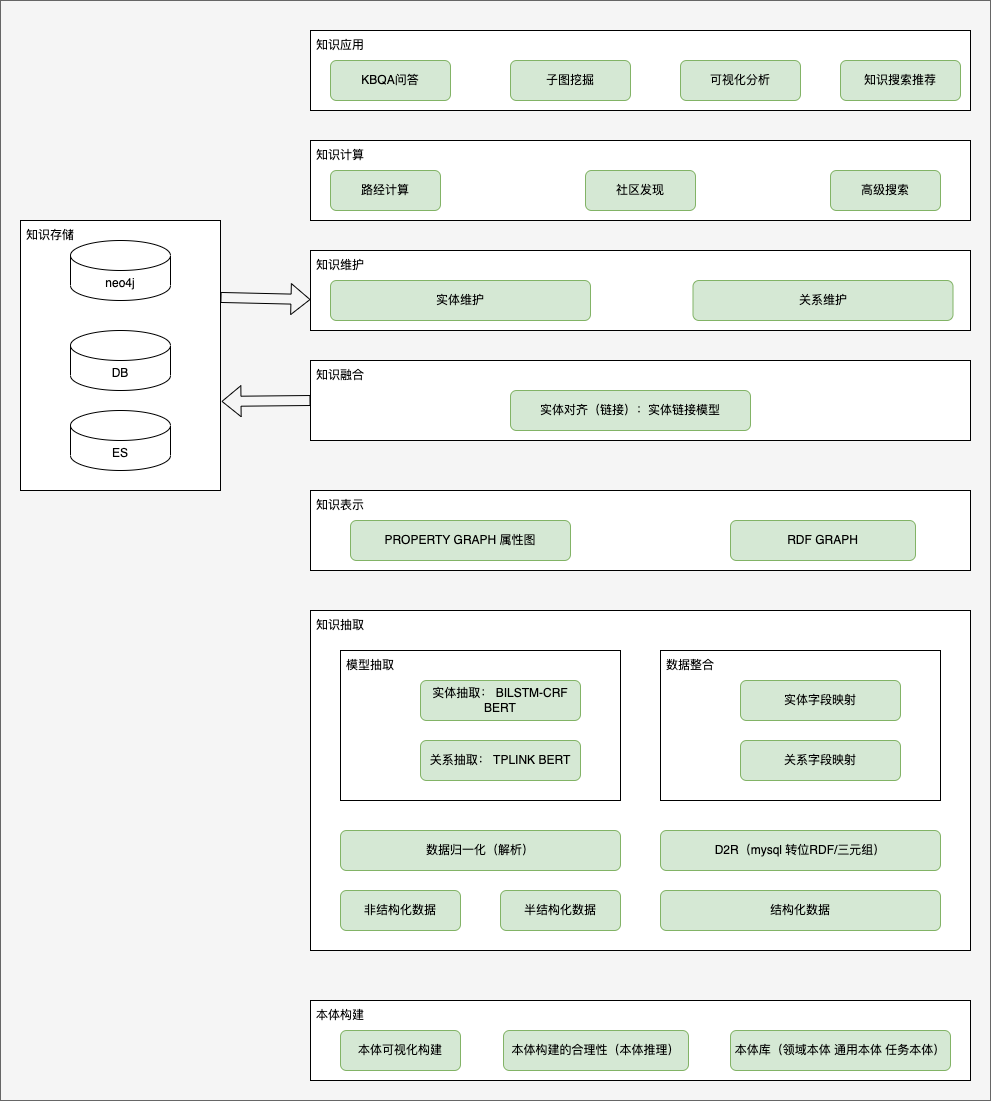

The diagram above was exported from draw.io. Its source (the exported page's mxGraphModel, read from the mxfile embedded in the PNG):
<mxGraphModel dx="1796" dy="1714" grid="1" gridSize="10" guides="1" tooltips="1" connect="1" arrows="1" fold="1" page="1" pageScale="1" pageWidth="850" pageHeight="1100" math="0" shadow="0">
  <root>
    <mxCell id="0" />
    <mxCell id="1" parent="0" />
    <mxCell id="71Sz2NPrTy0_2WTUuVs6-14" value="" style="rounded=0;whiteSpace=wrap;html=1;fillColor=#f5f5f5;fontColor=#333333;strokeColor=#666666;" vertex="1" parent="1">
      <mxGeometry x="-170" y="-500" width="990" height="1100" as="geometry" />
    </mxCell>
    <mxCell id="Eo4JNoo6Ylpsq3_HD5Y8-21" value="" style="rounded=0;whiteSpace=wrap;html=1;" parent="1" vertex="1">
      <mxGeometry x="140" y="110" width="660" height="340" as="geometry" />
    </mxCell>
    <mxCell id="Eo4JNoo6Ylpsq3_HD5Y8-1" value="非结构化数据" style="rounded=1;whiteSpace=wrap;html=1;fillColor=#d5e8d4;strokeColor=#82b366;" parent="1" vertex="1">
      <mxGeometry x="170" y="390" width="120" height="40" as="geometry" />
    </mxCell>
    <mxCell id="Eo4JNoo6Ylpsq3_HD5Y8-2" value="半结构化数据" style="rounded=1;whiteSpace=wrap;html=1;fillColor=#d5e8d4;strokeColor=#82b366;" parent="1" vertex="1">
      <mxGeometry x="330" y="390" width="120" height="40" as="geometry" />
    </mxCell>
    <mxCell id="Eo4JNoo6Ylpsq3_HD5Y8-3" value="结构化数据" style="rounded=1;whiteSpace=wrap;html=1;fillColor=#d5e8d4;strokeColor=#82b366;" parent="1" vertex="1">
      <mxGeometry x="490" y="390" width="280" height="40" as="geometry" />
    </mxCell>
    <mxCell id="Eo4JNoo6Ylpsq3_HD5Y8-4" value="数据归一化（解析）" style="rounded=1;whiteSpace=wrap;html=1;fillColor=#d5e8d4;strokeColor=#82b366;" parent="1" vertex="1">
      <mxGeometry x="170" y="330" width="280" height="40" as="geometry" />
    </mxCell>
    <mxCell id="Eo4JNoo6Ylpsq3_HD5Y8-6" value="D2R（mysql 转位RDF/三元组）" style="rounded=1;whiteSpace=wrap;html=1;fillColor=#d5e8d4;strokeColor=#82b366;" parent="1" vertex="1">
      <mxGeometry x="490" y="330" width="280" height="40" as="geometry" />
    </mxCell>
    <mxCell id="Eo4JNoo6Ylpsq3_HD5Y8-10" value="" style="rounded=0;whiteSpace=wrap;html=1;" parent="1" vertex="1">
      <mxGeometry x="170" y="150" width="280" height="150" as="geometry" />
    </mxCell>
    <mxCell id="Eo4JNoo6Ylpsq3_HD5Y8-12" value="关系抽取： TPLINK BERT" style="rounded=1;whiteSpace=wrap;html=1;fillColor=#d5e8d4;strokeColor=#82b366;" parent="1" vertex="1">
      <mxGeometry x="250" y="240" width="160" height="40" as="geometry" />
    </mxCell>
    <mxCell id="Eo4JNoo6Ylpsq3_HD5Y8-13" value="实体抽取： BILSTM-CRF BERT" style="rounded=1;whiteSpace=wrap;html=1;fillColor=#d5e8d4;strokeColor=#82b366;" parent="1" vertex="1">
      <mxGeometry x="250" y="180" width="160" height="40" as="geometry" />
    </mxCell>
    <mxCell id="Eo4JNoo6Ylpsq3_HD5Y8-14" value="模型抽取" style="text;html=1;strokeColor=none;fillColor=none;align=center;verticalAlign=middle;whiteSpace=wrap;rounded=0;" parent="1" vertex="1">
      <mxGeometry x="170" y="150" width="60" height="30" as="geometry" />
    </mxCell>
    <mxCell id="Eo4JNoo6Ylpsq3_HD5Y8-16" value="" style="rounded=0;whiteSpace=wrap;html=1;" parent="1" vertex="1">
      <mxGeometry x="490" y="150" width="280" height="150" as="geometry" />
    </mxCell>
    <mxCell id="Eo4JNoo6Ylpsq3_HD5Y8-18" value="关系字段映射" style="rounded=1;whiteSpace=wrap;html=1;fillColor=#d5e8d4;strokeColor=#82b366;" parent="1" vertex="1">
      <mxGeometry x="570" y="240" width="160" height="40" as="geometry" />
    </mxCell>
    <mxCell id="Eo4JNoo6Ylpsq3_HD5Y8-19" value="实体字段映射" style="rounded=1;whiteSpace=wrap;html=1;fillColor=#d5e8d4;strokeColor=#82b366;" parent="1" vertex="1">
      <mxGeometry x="570" y="180" width="160" height="40" as="geometry" />
    </mxCell>
    <mxCell id="Eo4JNoo6Ylpsq3_HD5Y8-20" value="数据整合" style="text;html=1;strokeColor=none;fillColor=none;align=center;verticalAlign=middle;whiteSpace=wrap;rounded=0;" parent="1" vertex="1">
      <mxGeometry x="490" y="150" width="60" height="30" as="geometry" />
    </mxCell>
    <mxCell id="Eo4JNoo6Ylpsq3_HD5Y8-22" value="知识抽取" style="text;html=1;strokeColor=none;fillColor=none;align=center;verticalAlign=middle;whiteSpace=wrap;rounded=0;" parent="1" vertex="1">
      <mxGeometry x="140" y="110" width="60" height="30" as="geometry" />
    </mxCell>
    <mxCell id="Eo4JNoo6Ylpsq3_HD5Y8-23" value="" style="rounded=0;whiteSpace=wrap;html=1;" parent="1" vertex="1">
      <mxGeometry x="140" y="500" width="660" height="80" as="geometry" />
    </mxCell>
    <mxCell id="Eo4JNoo6Ylpsq3_HD5Y8-24" value="本体构建" style="text;html=1;strokeColor=none;fillColor=none;align=center;verticalAlign=middle;whiteSpace=wrap;rounded=0;" parent="1" vertex="1">
      <mxGeometry x="140" y="500" width="60" height="30" as="geometry" />
    </mxCell>
    <mxCell id="Eo4JNoo6Ylpsq3_HD5Y8-25" value="本体可视化构建" style="rounded=1;whiteSpace=wrap;html=1;fillColor=#d5e8d4;strokeColor=#82b366;" parent="1" vertex="1">
      <mxGeometry x="170" y="530" width="120" height="40" as="geometry" />
    </mxCell>
    <mxCell id="Eo4JNoo6Ylpsq3_HD5Y8-26" value="本体构建的合理性（本体推理）" style="rounded=1;whiteSpace=wrap;html=1;fillColor=#d5e8d4;strokeColor=#82b366;" parent="1" vertex="1">
      <mxGeometry x="333" y="530" width="185" height="40" as="geometry" />
    </mxCell>
    <mxCell id="Eo4JNoo6Ylpsq3_HD5Y8-27" value="本体库（领域本体 通用本体 任务本体）" style="rounded=1;whiteSpace=wrap;html=1;fillColor=#d5e8d4;strokeColor=#82b366;" parent="1" vertex="1">
      <mxGeometry x="560" y="530" width="220" height="40" as="geometry" />
    </mxCell>
    <mxCell id="Eo4JNoo6Ylpsq3_HD5Y8-28" value="" style="rounded=0;whiteSpace=wrap;html=1;" parent="1" vertex="1">
      <mxGeometry x="140" y="-10" width="660" height="80" as="geometry" />
    </mxCell>
    <mxCell id="Eo4JNoo6Ylpsq3_HD5Y8-29" value="知识表示" style="text;html=1;strokeColor=none;fillColor=none;align=center;verticalAlign=middle;whiteSpace=wrap;rounded=0;" parent="1" vertex="1">
      <mxGeometry x="140" y="-10" width="60" height="30" as="geometry" />
    </mxCell>
    <mxCell id="Eo4JNoo6Ylpsq3_HD5Y8-31" value="RDF GRAPH" style="rounded=1;whiteSpace=wrap;html=1;fillColor=#d5e8d4;strokeColor=#82b366;" parent="1" vertex="1">
      <mxGeometry x="560" y="20" width="185" height="40" as="geometry" />
    </mxCell>
    <mxCell id="Eo4JNoo6Ylpsq3_HD5Y8-32" value="PROPERTY GRAPH 属性图" style="rounded=1;whiteSpace=wrap;html=1;fillColor=#d5e8d4;strokeColor=#82b366;" parent="1" vertex="1">
      <mxGeometry x="180" y="20" width="220" height="40" as="geometry" />
    </mxCell>
    <mxCell id="Eo4JNoo6Ylpsq3_HD5Y8-34" value="" style="rounded=0;whiteSpace=wrap;html=1;" parent="1" vertex="1">
      <mxGeometry x="140" y="-140" width="660" height="80" as="geometry" />
    </mxCell>
    <mxCell id="Eo4JNoo6Ylpsq3_HD5Y8-35" value="知识融合" style="text;html=1;strokeColor=none;fillColor=none;align=center;verticalAlign=middle;whiteSpace=wrap;rounded=0;" parent="1" vertex="1">
      <mxGeometry x="140" y="-140" width="60" height="30" as="geometry" />
    </mxCell>
    <mxCell id="Eo4JNoo6Ylpsq3_HD5Y8-39" value="实体对齐（链接）：实体链接模型" style="rounded=1;whiteSpace=wrap;html=1;fillColor=#d5e8d4;strokeColor=#82b366;" parent="1" vertex="1">
      <mxGeometry x="340" y="-110" width="240" height="40" as="geometry" />
    </mxCell>
    <mxCell id="Eo4JNoo6Ylpsq3_HD5Y8-43" value="" style="rounded=0;whiteSpace=wrap;html=1;" parent="1" vertex="1">
      <mxGeometry x="-150" y="-280" width="200" height="270" as="geometry" />
    </mxCell>
    <mxCell id="Eo4JNoo6Ylpsq3_HD5Y8-44" value="neo4j" style="shape=cylinder3;whiteSpace=wrap;html=1;boundedLbl=1;backgroundOutline=1;size=15;" parent="1" vertex="1">
      <mxGeometry x="-100" y="-260" width="100" height="60" as="geometry" />
    </mxCell>
    <mxCell id="Eo4JNoo6Ylpsq3_HD5Y8-45" value="DB" style="shape=cylinder3;whiteSpace=wrap;html=1;boundedLbl=1;backgroundOutline=1;size=15;" parent="1" vertex="1">
      <mxGeometry x="-100" y="-170" width="100" height="60" as="geometry" />
    </mxCell>
    <mxCell id="Eo4JNoo6Ylpsq3_HD5Y8-46" value="ES" style="shape=cylinder3;whiteSpace=wrap;html=1;boundedLbl=1;backgroundOutline=1;size=15;" parent="1" vertex="1">
      <mxGeometry x="-100" y="-90" width="100" height="60" as="geometry" />
    </mxCell>
    <mxCell id="Eo4JNoo6Ylpsq3_HD5Y8-47" value="知识存储" style="text;html=1;strokeColor=none;fillColor=none;align=center;verticalAlign=middle;whiteSpace=wrap;rounded=0;" parent="1" vertex="1">
      <mxGeometry x="-150" y="-280" width="60" height="30" as="geometry" />
    </mxCell>
    <mxCell id="Eo4JNoo6Ylpsq3_HD5Y8-48" value="" style="rounded=0;whiteSpace=wrap;html=1;" parent="1" vertex="1">
      <mxGeometry x="140" y="-360" width="660" height="80" as="geometry" />
    </mxCell>
    <mxCell id="Eo4JNoo6Ylpsq3_HD5Y8-49" value="知识计算" style="text;html=1;strokeColor=none;fillColor=none;align=center;verticalAlign=middle;whiteSpace=wrap;rounded=0;" parent="1" vertex="1">
      <mxGeometry x="140" y="-360" width="60" height="30" as="geometry" />
    </mxCell>
    <mxCell id="Eo4JNoo6Ylpsq3_HD5Y8-50" value="路经计算" style="rounded=1;whiteSpace=wrap;html=1;fillColor=#d5e8d4;strokeColor=#82b366;" parent="1" vertex="1">
      <mxGeometry x="160" y="-330" width="110" height="40" as="geometry" />
    </mxCell>
    <mxCell id="Eo4JNoo6Ylpsq3_HD5Y8-53" value="" style="rounded=0;whiteSpace=wrap;html=1;" parent="1" vertex="1">
      <mxGeometry x="140" y="-470" width="660" height="80" as="geometry" />
    </mxCell>
    <mxCell id="Eo4JNoo6Ylpsq3_HD5Y8-54" value="知识应用" style="text;html=1;strokeColor=none;fillColor=none;align=center;verticalAlign=middle;whiteSpace=wrap;rounded=0;" parent="1" vertex="1">
      <mxGeometry x="140" y="-470" width="60" height="30" as="geometry" />
    </mxCell>
    <mxCell id="Eo4JNoo6Ylpsq3_HD5Y8-55" value="KBQA问答" style="rounded=1;whiteSpace=wrap;html=1;fillColor=#d5e8d4;strokeColor=#82b366;" parent="1" vertex="1">
      <mxGeometry x="160" y="-440" width="120" height="40" as="geometry" />
    </mxCell>
    <mxCell id="Eo4JNoo6Ylpsq3_HD5Y8-58" value="子图挖掘" style="rounded=1;whiteSpace=wrap;html=1;fillColor=#d5e8d4;strokeColor=#82b366;" parent="1" vertex="1">
      <mxGeometry x="340" y="-440" width="120" height="40" as="geometry" />
    </mxCell>
    <mxCell id="Eo4JNoo6Ylpsq3_HD5Y8-59" value="可视化分析" style="rounded=1;whiteSpace=wrap;html=1;fillColor=#d5e8d4;strokeColor=#82b366;" parent="1" vertex="1">
      <mxGeometry x="510" y="-440" width="120" height="40" as="geometry" />
    </mxCell>
    <mxCell id="Eo4JNoo6Ylpsq3_HD5Y8-60" value="知识搜索推荐" style="rounded=1;whiteSpace=wrap;html=1;fillColor=#d5e8d4;strokeColor=#82b366;" parent="1" vertex="1">
      <mxGeometry x="670" y="-440" width="120" height="40" as="geometry" />
    </mxCell>
    <mxCell id="71Sz2NPrTy0_2WTUuVs6-1" value="社区发现" style="rounded=1;whiteSpace=wrap;html=1;fillColor=#d5e8d4;strokeColor=#82b366;" vertex="1" parent="1">
      <mxGeometry x="415" y="-330" width="110" height="40" as="geometry" />
    </mxCell>
    <mxCell id="71Sz2NPrTy0_2WTUuVs6-2" value="高级搜索" style="rounded=1;whiteSpace=wrap;html=1;fillColor=#d5e8d4;strokeColor=#82b366;" vertex="1" parent="1">
      <mxGeometry x="660" y="-330" width="110" height="40" as="geometry" />
    </mxCell>
    <mxCell id="71Sz2NPrTy0_2WTUuVs6-4" value="" style="rounded=0;whiteSpace=wrap;html=1;" vertex="1" parent="1">
      <mxGeometry x="140" y="-250" width="660" height="80" as="geometry" />
    </mxCell>
    <mxCell id="71Sz2NPrTy0_2WTUuVs6-5" value="知识维护" style="text;html=1;strokeColor=none;fillColor=none;align=center;verticalAlign=middle;whiteSpace=wrap;rounded=0;" vertex="1" parent="1">
      <mxGeometry x="140" y="-250" width="60" height="30" as="geometry" />
    </mxCell>
    <mxCell id="71Sz2NPrTy0_2WTUuVs6-6" value="实体维护" style="rounded=1;whiteSpace=wrap;html=1;fillColor=#d5e8d4;strokeColor=#82b366;" vertex="1" parent="1">
      <mxGeometry x="160" y="-220" width="260" height="40" as="geometry" />
    </mxCell>
    <mxCell id="71Sz2NPrTy0_2WTUuVs6-9" value="" style="shape=flexArrow;endArrow=classic;html=1;rounded=0;exitX=0;exitY=0.5;exitDx=0;exitDy=0;entryX=1.005;entryY=0.67;entryDx=0;entryDy=0;entryPerimeter=0;" edge="1" parent="1" source="Eo4JNoo6Ylpsq3_HD5Y8-34" target="Eo4JNoo6Ylpsq3_HD5Y8-43">
      <mxGeometry width="50" height="50" relative="1" as="geometry">
        <mxPoint x="190" y="-40" as="sourcePoint" />
        <mxPoint x="240" y="-90" as="targetPoint" />
      </mxGeometry>
    </mxCell>
    <mxCell id="71Sz2NPrTy0_2WTUuVs6-10" value="" style="shape=flexArrow;endArrow=classic;html=1;rounded=0;exitX=1;exitY=0.285;exitDx=0;exitDy=0;exitPerimeter=0;entryX=0;entryY=0.613;entryDx=0;entryDy=0;entryPerimeter=0;" edge="1" parent="1" source="Eo4JNoo6Ylpsq3_HD5Y8-43" target="71Sz2NPrTy0_2WTUuVs6-4">
      <mxGeometry width="50" height="50" relative="1" as="geometry">
        <mxPoint x="190" y="-40" as="sourcePoint" />
        <mxPoint x="240" y="-90" as="targetPoint" />
      </mxGeometry>
    </mxCell>
    <mxCell id="71Sz2NPrTy0_2WTUuVs6-13" value="关系维护" style="rounded=1;whiteSpace=wrap;html=1;fillColor=#d5e8d4;strokeColor=#82b366;" vertex="1" parent="1">
      <mxGeometry x="522.5" y="-220" width="260" height="40" as="geometry" />
    </mxCell>
  </root>
</mxGraphModel>